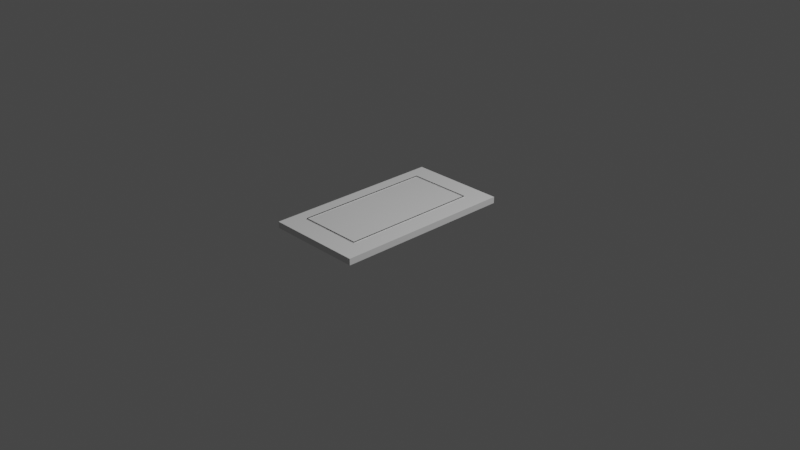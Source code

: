 # Source: mat.blend  (saved by Blender 2.93.21; exported with 4.5.12 LTS)
import bpy
from mathutils import Matrix  # noqa: F401  (used for matrix-valued properties, if any)

bpy.ops.wm.read_factory_settings(use_empty=True)
scene = bpy.context.scene
scene.name = 'Scene'

# ---- collections
col_collection = bpy.data.collections.new('Collection'); scene.collection.children.link(col_collection)

# ---- world
world_world = bpy.data.worlds.new('World'); scene.world = world_world
world_world.use_nodes = True; world_world.node_tree.nodes.clear()
_N = world_world.node_tree.nodes; _L = world_world.node_tree.links
n0 = _N.new('ShaderNodeOutputWorld'); n0.name = 'World Output'; n0.location = (300, 300)
n1 = _N.new('ShaderNodeBackground'); n1.name = 'Background'; n1.location = (10, 300)
n1.inputs[0].default_value = (0.05088, 0.05088, 0.05088, 1.0)
_L.new(n1.outputs[0], n0.inputs[0])
n0.is_active_output = True
world_world.color = (0.05088, 0.05088, 0.05088)
world_world.use_sun_shadow = False
world_world.sun_shadow_jitter_overblur = 0.0

# ---- cameras
cam_camera = bpy.data.cameras.new('Camera')
cam_camera.clip_end = 100.0
cam_camera.ortho_scale = 7.314

# ---- lights
light_light = bpy.data.lights.new('Light', 'POINT')
light_light.transmission_factor = 0.0
light_light.energy = 1000.0
light_light.shadow_soft_size = 0.1
light_light.shadow_maximum_resolution = 0.006
light_light.use_absolute_resolution = True

# ---- meshes
me_cube_001 = bpy.data.meshes.new('Cube.001')
me_cube_001.from_pydata([(-0.3565, -0.7643, 0.2938), (-0.3565, -0.7643, 0.3344), (-0.3565, 0.7643, 0.2938), (-0.3565, 0.7643, 0.3344), (0.3565, -0.7643, 0.2938), (0.3565, -0.7643, 0.3344), (0.3565, 0.7643, 0.2938), (0.3565, 0.7643, 0.3344), (-0.5088, -1.006, 0.2509), (-0.5088, -1.006, 0.3212), (-0.5088, 0.9941, 0.2509), (-0.5088, 0.9941, 0.3212), (0.5732, -1.006, 0.2509), (0.5732, -1.006, 0.3212), (0.5732, 0.9941, 0.2509), (0.5732, 0.9941, 0.3212), (-0.3565, 0.7643, 0.2938), (-0.3565, -0.7643, 0.2938), (-0.3565, -0.7643, 0.3344), (-0.3565, 0.7643, 0.3344), (0.3565, 0.7643, 0.2938), (0.3565, 0.7643, 0.3344), (0.3565, -0.7643, 0.2938), (0.3565, -0.7643, 0.3344)], [], [(0, 2, 3, 1), (2, 6, 7, 3), (6, 4, 5, 7), (4, 0, 1, 5), (8, 9, 11, 10), (10, 11, 15, 14), (14, 15, 13, 12), (12, 13, 9, 8), (10, 14, 12, 8), (15, 11, 9, 13), (17, 18, 19, 16), (16, 19, 21, 20), (20, 21, 23, 22), (22, 23, 18, 17), (0, 4, 22, 17), (7, 5, 23, 21), (6, 2, 16, 20), (1, 3, 19, 18), (5, 1, 18, 23), (2, 0, 17, 16), (4, 6, 20, 22), (3, 7, 21, 19)])
_uv = me_cube_001.uv_layers.new(name='UVMap')
_uv.uv.foreach_set('vector', [0.375, 0.0, 0.375, 0.25, 0.625, 0.25, 0.625, 0.0, 0.375, 0.25, 0.375, 0.5, 0.625, 0.5, 0.625, 0.25, 0.375, 0.5, 0.375, 0.75, 0.625, 0.75, 0.625, 0.5, 0.375, 0.75, 0.375, 1.0, 0.625, 1.0, 0.625, 0.75, 0.375, 0.0, 0.625, 0.0, 0.625, 0.25, 0.375, 0.25, 0.375, 0.25, 0.625, 0.25, 0.625, 0.5, 0.375, 0.5, 0.375, 0.5, 0.625, 0.5, 0.625, 0.75, 0.375, 0.75, 0.375, 0.75, 0.625, 0.75, 0.625, 1.0, 0.375, 1.0, 0.125, 0.5, 0.375, 0.5, 0.375, 0.75, 0.125, 0.75, 0.625, 0.5, 0.875, 0.5, 0.875, 0.75, 0.625, 0.75, 0.375, 0.0, 0.625, 0.0, 0.625, 0.25, 0.375, 0.25, 0.375, 0.25, 0.625, 0.25, 0.625, 0.5, 0.375, 0.5, 0.375, 0.5, 0.625, 0.5, 0.625, 0.75, 0.375, 0.75, 0.375, 0.75, 0.625, 0.75, 0.625, 1.0, 0.375, 1.0, 0.375, 1.0, 0.375, 0.75, 0.375, 0.75, 0.375, 1.0, 0.625, 0.5, 0.625, 0.75, 0.625, 0.75, 0.625, 0.5, 0.375, 0.5, 0.375, 0.25, 0.375, 0.25, 0.375, 0.5, 0.625, 0.0, 0.625, 0.25, 0.625, 0.25, 0.625, 0.0, 0.625, 0.75, 0.625, 1.0, 0.625, 1.0, 0.625, 0.75, 0.375, 0.25, 0.375, 0.0, 0.375, 0.0, 0.375, 0.25, 0.375, 0.75, 0.375, 0.5, 0.375, 0.5, 0.375, 0.75, 0.625, 0.25, 0.625, 0.5, 0.625, 0.5, 0.625, 0.25])
me_cube_001.use_remesh_fix_poles = True
me_cube_001.use_remesh_preserve_attributes = False
me_cube_001.update()

# ---- objects
ob_light = bpy.data.objects.new('Light', light_light)
ob_camera = bpy.data.objects.new('Camera', cam_camera)
ob_cube = bpy.data.objects.new('Cube', me_cube_001)

# ---- transforms, parenting, visibility, modifiers, constraints
ob_light.location = (4.076, 1.005, 5.904)
ob_light.rotation_euler = (0.6503, 0.05522, 1.866)
ob_light.lock_rotations_4d = False
ob_light.empty_display_type = 'ARROWS'
ob_light.color = (0.0, 0.0, 0.0, 0.0)
ob_light.lineart.crease_threshold = 0.0
ob_camera.location = (7.359, -6.926, 4.958)
ob_camera.rotation_euler = (1.109, 0.0, 0.8149)
ob_camera.lock_rotations_4d = False
ob_camera.empty_display_type = 'ARROWS'
ob_camera.color = (0.0, 0.0, 0.0, 0.0)
ob_camera.display_type = 'WIRE'
ob_camera.lineart.crease_threshold = 0.0
ob_cube.location = (-0.2113, 0.02876, -0.2823)
_m = ob_cube.modifiers.new('Solidify', 'SOLIDIFY')

# ---- collection membership
col_collection.objects.link(ob_light)
col_collection.objects.link(ob_camera)
col_collection.objects.link(ob_cube)

# ---- scene / render settings (as saved in the file)
scene.camera = ob_camera
scene.frame_start = 1; scene.frame_end = 250; scene.frame_set(1)
scene.render.engine = 'BLENDER_EEVEE_NEXT'
scene.cycles.use_denoising = False
scene.cycles.samples = 128
scene.cycles.sampling_pattern = 'TABULATED_SOBOL'
scene.cycles.use_adaptive_sampling = False
scene.cycles.use_light_tree = False
scene.view_settings.view_transform = 'Filmic'
bpy.context.view_layer.update()
